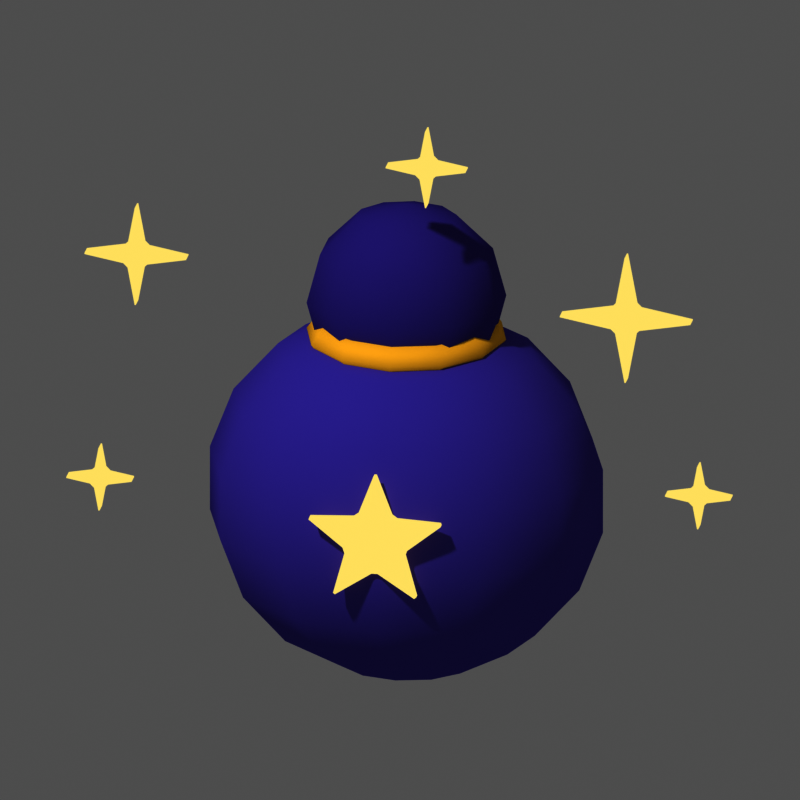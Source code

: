 # Source: mat_poussiere.blend  (saved by Blender 5.3.31; exported with 4.5.12 LTS)
import bpy
from mathutils import Matrix  # noqa: F401  (used for matrix-valued properties, if any)

bpy.ops.wm.read_factory_settings(use_empty=True)
scene = bpy.context.scene
scene.name = 'Scene'

# ---- materials (node trees are filled in below, after node groups)
mat_m_6a5ac0 = bpy.data.materials.new('m_6a5ac0')
mat_m_6a5ac0.diffuse_color = (0.1441, 0.1022, 0.5271, 1.0)
mat_m_5a4aa8 = bpy.data.materials.new('m_5a4aa8')
mat_m_5a4aa8.diffuse_color = (0.1022, 0.06848, 0.3916, 1.0)
mat_m_ffcf4a = bpy.data.materials.new('m_ffcf4a')
mat_m_ffcf4a.diffuse_color = (1.0, 0.624, 0.06848, 1.0)
mat_m_fff0a0_e = bpy.data.materials.new('m_fff0a0_E')
mat_m_fff0a0_e.diffuse_color = (1.0, 0.8714, 0.3515, 1.0)

# ---- material node trees
mat_m_6a5ac0.use_nodes = True; mat_m_6a5ac0.node_tree.nodes.clear()
_N = mat_m_6a5ac0.node_tree.nodes; _L = mat_m_6a5ac0.node_tree.links
n0 = _N.new('ShaderNodeOutputMaterial'); n0.name = 'Material Output'; n0.location = (0, 0)
n1 = _N.new('ShaderNodeBsdfPrincipled'); n1.name = 'Principled BSDF'; n1.location = (0, 0)
n1.inputs[0].default_value = (0.1441, 0.1022, 0.5271, 1.0)
n1.inputs[2].default_value = 1.0
n1.inputs[10].default_value = 0.005
n1.inputs[13].default_value = 0.0
_L.new(n1.outputs[0], n0.inputs[0])
n0.is_active_output = True
mat_m_5a4aa8.use_nodes = True; mat_m_5a4aa8.node_tree.nodes.clear()
_N = mat_m_5a4aa8.node_tree.nodes; _L = mat_m_5a4aa8.node_tree.links
n0 = _N.new('ShaderNodeOutputMaterial'); n0.name = 'Material Output'; n0.location = (0, 0)
n1 = _N.new('ShaderNodeBsdfPrincipled'); n1.name = 'Principled BSDF'; n1.location = (0, 0)
n1.inputs[0].default_value = (0.1022, 0.06848, 0.3916, 1.0)
n1.inputs[2].default_value = 1.0
n1.inputs[10].default_value = 0.005
n1.inputs[13].default_value = 0.0
_L.new(n1.outputs[0], n0.inputs[0])
n0.is_active_output = True
mat_m_ffcf4a.use_nodes = True; mat_m_ffcf4a.node_tree.nodes.clear()
_N = mat_m_ffcf4a.node_tree.nodes; _L = mat_m_ffcf4a.node_tree.links
n0 = _N.new('ShaderNodeOutputMaterial'); n0.name = 'Material Output'; n0.location = (0, 0)
n1 = _N.new('ShaderNodeBsdfPrincipled'); n1.name = 'Principled BSDF'; n1.location = (0, 0)
n1.inputs[0].default_value = (1.0, 0.624, 0.06848, 1.0)
n1.inputs[2].default_value = 1.0
n1.inputs[10].default_value = 0.005
n1.inputs[13].default_value = 0.0
_L.new(n1.outputs[0], n0.inputs[0])
n0.is_active_output = True
mat_m_fff0a0_e.use_nodes = True; mat_m_fff0a0_e.node_tree.nodes.clear()
_N = mat_m_fff0a0_e.node_tree.nodes; _L = mat_m_fff0a0_e.node_tree.links
n0 = _N.new('ShaderNodeOutputMaterial'); n0.name = 'Material Output'; n0.location = (0, 0)
n1 = _N.new('ShaderNodeEmission'); n1.name = 'Emission'; n1.location = (0, 0)
n1.inputs[0].default_value = (1.0, 0.8714, 0.3515, 1.0)
_L.new(n1.outputs[0], n0.inputs[0])
n0.is_active_output = True

# ---- world
world_px_world = bpy.data.worlds.new('px_world'); scene.world = world_px_world
world_px_world.use_nodes = True; world_px_world.node_tree.nodes.clear()
_N = world_px_world.node_tree.nodes; _L = world_px_world.node_tree.links
n0 = _N.new('ShaderNodeBackground'); n0.name = 'Background'; n0.location = (-200, 100)
n0.inputs[0].default_value = (1.0, 1.0, 1.0, 1.0)
n0.inputs[1].default_value = 0.3
n1 = _N.new('ShaderNodeOutputWorld'); n1.name = 'World Output'; n1.location = (200, 100)
_L.new(n0.outputs[0], n1.inputs[0])
n1.is_active_output = True

# ---- cameras
cam_camera = bpy.data.cameras.new('Camera')
cam_camera.type = 'ORTHO'
cam_camera.clip_end = 200.0
cam_camera.ortho_scale = 4.343

# ---- lights
light_sun_001 = bpy.data.lights.new('Sun.001', 'SUN')
light_sun_001.angle = 0.05236
light_sun_001.energy = 2.3

# ---- meshes
me_sph = bpy.data.meshes.new('sph')
me_sph.from_pydata([(0.0, 0.0, 1.045), (0.0, 0.3386, 0.982), (0.0, 0.6364, 0.8005), (0.0, 0.8574, -0.5225), (0.0, 0.3386, -0.982), (0.0, 0.0, -1.045), (0.1881, 0.2932, 0.982), (0.3535, 0.5511, 0.8005), (0.4763, 0.7425, 0.5225), (0.5416, 0.8443, 0.1815), (0.5416, 0.8443, -0.1815), (0.4763, 0.7425, -0.5225), (0.3535, 0.5511, -0.8005), (0.1881, 0.2932, -0.982), (0.3258, 0.1693, 0.982), (0.6123, 0.3182, 0.8005), (0.825, 0.4287, 0.5225), (0.9382, 0.4875, 0.1815), (0.9382, 0.4875, -0.1815), (0.825, 0.4287, -0.5225), (0.6123, 0.3182, -0.8005), (0.3258, 0.1693, -0.982), (0.3762, -1.341e-08, 0.982), (0.7071, -2.682e-08, 0.8005), (0.9526, -2.682e-08, 0.5225), (1.083, -5.364e-08, 0.1815), (1.083, -5.364e-08, -0.1815), (0.9526, -2.682e-08, -0.5225), (0.7071, -2.682e-08, -0.8005), (0.3762, -1.341e-08, -0.982), (0.3258, -0.1693, 0.982), (0.6123, -0.3182, 0.8005), (0.825, -0.4287, 0.5225), (0.9382, -0.4875, 0.1815), (0.9382, -0.4875, -0.1815), (0.825, -0.4287, -0.5225), (0.6123, -0.3182, -0.8005), (0.3258, -0.1693, -0.982), (0.1881, -0.2932, 0.982), (0.3535, -0.5511, 0.8005), (0.4763, -0.7425, 0.5225), (0.5416, -0.8443, 0.1815), (0.5416, -0.8443, -0.1815), (0.4763, -0.7425, -0.5225), (0.3535, -0.5511, -0.8005), (0.1881, -0.2932, -0.982), (-4.47e-08, -0.3386, 0.982), (-8.941e-08, -0.6364, 0.8005), (-2.98e-08, -0.8574, 0.5225), (-2.98e-08, -0.975, 0.1815), (-2.98e-08, -0.975, -0.1815), (-2.98e-08, -0.8574, -0.5225), (-8.941e-08, -0.6364, -0.8005), (-4.47e-08, -0.3386, -0.982), (-0.1881, -0.2932, 0.982), (-0.3535, -0.5511, 0.8005), (-0.4763, -0.7425, 0.5225), (-0.5416, -0.8443, 0.1815), (-0.5416, -0.8443, -0.1815), (-0.4763, -0.7425, -0.5225), (-0.3535, -0.5511, -0.8005), (-0.1881, -0.2932, -0.982), (-0.3258, -0.1693, 0.982), (-0.6123, -0.3182, 0.8005), (-0.825, -0.4287, 0.5225), (-0.9382, -0.4875, 0.1815), (-0.9382, -0.4875, -0.1815), (-0.825, -0.4287, -0.5225), (-0.6123, -0.3182, -0.8005), (-0.3258, -0.1693, -0.982), (-0.3762, 5.364e-08, 0.982), (-0.7071, 1.341e-07, 0.8005), (-0.9526, 5.364e-08, 0.5225), (-1.083, 0.0, 0.1815), (-1.083, 0.0, -0.1815), (-0.9526, 5.364e-08, -0.5225), (-0.7071, 1.341e-07, -0.8005), (-0.3762, 5.364e-08, -0.982), (-0.3258, 0.1693, 0.982), (-0.6123, 0.3182, 0.8005), (-0.825, 0.4287, 0.5225), (-0.9382, 0.4875, 0.1815), (-0.9382, 0.4875, -0.1815), (-0.825, 0.4287, -0.5225), (-0.6123, 0.3182, -0.8005), (-0.3258, 0.1693, -0.982), (-0.1881, 0.2932, 0.982), (-0.3535, 0.5511, 0.8005), (-0.4763, 0.7425, 0.5225), (-0.5416, 0.8443, 0.1815), (-0.5416, 0.8443, -0.1815), (-0.4763, 0.7425, -0.5225), (-0.3535, 0.5511, -0.8005), (-0.1881, 0.2932, -0.982), (2.98e-08, 0.8574, 0.5225), (0.0, 0.975, 0.1815), (0.0, 0.975, -0.1815), (1.49e-07, 0.6364, -0.8005)], [], [(95, 94, 8, 9), (1, 0, 6), (4, 97, 12, 13), (96, 95, 9, 10), (2, 1, 6, 7), (5, 4, 13), (3, 96, 10, 11), (94, 2, 7, 8), (97, 3, 11, 12), (10, 9, 17, 18), (7, 6, 14, 15), (5, 13, 21), (11, 10, 18, 19), (8, 7, 15, 16), (12, 11, 19, 20), (9, 8, 16, 17), (6, 0, 14), (13, 12, 20, 21), (16, 15, 23, 24), (20, 19, 27, 28), (17, 16, 24, 25), (14, 0, 22), (21, 20, 28, 29), (18, 17, 25, 26), (15, 14, 22, 23), (5, 21, 29), (19, 18, 26, 27), (22, 0, 30), (29, 28, 36, 37), (26, 25, 33, 34), (23, 22, 30, 31), (5, 29, 37), (27, 26, 34, 35), (24, 23, 31, 32), (28, 27, 35, 36), (25, 24, 32, 33), (35, 34, 42, 43), (32, 31, 39, 40), (36, 35, 43, 44), (33, 32, 40, 41), (30, 0, 38), (37, 36, 44, 45), (34, 33, 41, 42), (31, 30, 38, 39), (5, 37, 45), (41, 40, 48, 49), (38, 0, 46), (45, 44, 52, 53), (42, 41, 49, 50), (39, 38, 46, 47), (5, 45, 53), (43, 42, 50, 51), (40, 39, 47, 48), (44, 43, 51, 52), (47, 46, 54, 55), (5, 53, 61), (51, 50, 58, 59), (48, 47, 55, 56), (52, 51, 59, 60), (49, 48, 56, 57), (46, 0, 54), (53, 52, 60, 61), (50, 49, 57, 58), (60, 59, 67, 68), (57, 56, 64, 65), (54, 0, 62), (61, 60, 68, 69), (58, 57, 65, 66), (55, 54, 62, 63), (5, 61, 69), (59, 58, 66, 67), (56, 55, 63, 64), (69, 68, 76, 77), (66, 65, 73, 74), (63, 62, 70, 71), (5, 69, 77), (67, 66, 74, 75), (64, 63, 71, 72), (68, 67, 75, 76), (65, 64, 72, 73), (62, 0, 70), (75, 74, 82, 83), (72, 71, 79, 80), (76, 75, 83, 84), (73, 72, 80, 81), (70, 0, 78), (77, 76, 84, 85), (74, 73, 81, 82), (71, 70, 78, 79), (5, 77, 85), (81, 80, 88, 89), (78, 0, 86), (85, 84, 92, 93), (82, 81, 89, 90), (79, 78, 86, 87), (5, 85, 93), (83, 82, 90, 91), (80, 79, 87, 88), (84, 83, 91, 92), (87, 86, 1, 2), (5, 93, 4), (91, 90, 96, 3), (88, 87, 2, 94), (92, 91, 3, 97), (89, 88, 94, 95), (86, 0, 1), (93, 92, 97, 4), (90, 89, 95, 96)])
me_sph.polygons.foreach_set('use_smooth', [True] * 108)
me_sph.materials.append(mat_m_6a5ac0)
me_sph.update()
me_sph_001 = bpy.data.meshes.new('sph.001')
me_sph_001.from_pydata([(0.0, 0.0, 0.55), (0.0, 0.0, -0.55), (0.1616, 0.2002, 0.4763), (0.28, 0.3468, 0.275), (0.3233, 0.4005, 0.0), (0.28, 0.3468, -0.275), (0.1616, 0.2002, -0.4763), (0.2615, 0.07648, 0.4763), (0.453, 0.1325, 0.275), (0.5231, 0.153, 0.0), (0.453, 0.1325, -0.275), (0.2615, 0.07648, -0.4763), (0.2615, -0.07648, 0.4763), (0.453, -0.1325, 0.275), (0.5231, -0.153, 0.0), (0.453, -0.1325, -0.275), (0.2615, -0.07648, -0.4763), (0.1616, -0.2002, 0.4763), (0.28, -0.3468, 0.275), (0.3233, -0.4005, 0.0), (0.28, -0.3468, -0.275), (0.1616, -0.2002, -0.4763), (1.49e-08, -0.2475, 0.4763), (2.98e-08, -0.4287, 0.275), (2.98e-08, -0.495, 0.0), (2.98e-08, -0.4287, -0.275), (1.49e-08, -0.2475, -0.4763), (-0.1616, -0.2002, 0.4763), (-0.28, -0.3468, 0.275), (-0.3233, -0.4005, 0.0), (-0.28, -0.3468, -0.275), (-0.1616, -0.2002, -0.4763), (-0.2615, -0.07648, 0.4763), (-0.453, -0.1325, 0.275), (-0.5231, -0.153, 0.0), (-0.453, -0.1325, -0.275), (-0.2615, -0.07648, -0.4763), (-0.2615, 0.07648, 0.4763), (-0.453, 0.1325, 0.275), (-0.5231, 0.153, 0.0), (-0.453, 0.1325, -0.275), (-0.2615, 0.07648, -0.4763), (-0.1616, 0.2002, 0.4763), (-0.28, 0.3468, 0.275), (-0.3233, 0.4005, 0.0), (-0.28, 0.3468, -0.275), (-0.1616, 0.2002, -0.4763), (-1.49e-08, 0.2475, 0.4763), (-5.96e-08, 0.4287, 0.275), (-2.98e-08, 0.495, 0.0), (-5.96e-08, 0.4287, -0.275), (-1.49e-08, 0.2475, -0.4763)], [], [(51, 50, 5, 6), (49, 48, 3, 4), (47, 0, 2), (1, 51, 6), (50, 49, 4, 5), (48, 47, 2, 3), (1, 6, 11), (5, 4, 9, 10), (3, 2, 7, 8), (6, 5, 10, 11), (4, 3, 8, 9), (2, 0, 7), (1, 11, 16), (10, 9, 14, 15), (8, 7, 12, 13), (11, 10, 15, 16), (9, 8, 13, 14), (7, 0, 12), (1, 16, 21), (15, 14, 19, 20), (13, 12, 17, 18), (16, 15, 20, 21), (14, 13, 18, 19), (12, 0, 17), (20, 19, 24, 25), (18, 17, 22, 23), (21, 20, 25, 26), (19, 18, 23, 24), (17, 0, 22), (1, 21, 26), (23, 22, 27, 28), (26, 25, 30, 31), (24, 23, 28, 29), (22, 0, 27), (1, 26, 31), (25, 24, 29, 30), (31, 30, 35, 36), (29, 28, 33, 34), (27, 0, 32), (1, 31, 36), (30, 29, 34, 35), (28, 27, 32, 33), (36, 35, 40, 41), (34, 33, 38, 39), (32, 0, 37), (1, 36, 41), (35, 34, 39, 40), (33, 32, 37, 38), (41, 40, 45, 46), (39, 38, 43, 44), (37, 0, 42), (1, 41, 46), (40, 39, 44, 45), (38, 37, 42, 43), (46, 45, 50, 51), (44, 43, 48, 49), (42, 0, 47), (1, 46, 51), (45, 44, 49, 50), (43, 42, 47, 48)])
me_sph_001.polygons.foreach_set('use_smooth', [True] * 60)
me_sph_001.materials.append(mat_m_5a4aa8)
me_sph_001.update()
me_torus = bpy.data.meshes.new('torus')
me_torus.from_pydata([(0.55, 0.0, 0.0), (0.4809, 0.0, 0.09511), (0.3691, 0.0, 0.05878), (0.3691, 0.0, -0.05878), (0.4809, 0.0, -0.09511), (0.4763, 0.275, 0.0), (0.4165, 0.2405, 0.09511), (0.3196, 0.1845, 0.05878), (0.3196, 0.1845, -0.05878), (0.4165, 0.2405, -0.09511), (0.275, 0.4763, 0.0), (0.2405, 0.4165, 0.09511), (0.1845, 0.3196, 0.05878), (0.1845, 0.3196, -0.05878), (0.2405, 0.4165, -0.09511), (3.368e-17, 0.55, 0.0), (2.945e-17, 0.4809, 0.09511), (2.26e-17, 0.3691, 0.05878), (2.26e-17, 0.3691, -0.05878), (2.945e-17, 0.4809, -0.09511), (-0.275, 0.4763, 0.0), (-0.2405, 0.4165, 0.09511), (-0.1845, 0.3196, 0.05878), (-0.1845, 0.3196, -0.05878), (-0.2405, 0.4165, -0.09511), (-0.4763, 0.275, 0.0), (-0.4165, 0.2405, 0.09511), (-0.3196, 0.1845, 0.05878), (-0.3196, 0.1845, -0.05878), (-0.4165, 0.2405, -0.09511), (-0.55, 6.736e-17, 0.0), (-0.4809, 5.889e-17, 0.09511), (-0.3691, 4.52e-17, 0.05878), (-0.3691, 4.52e-17, -0.05878), (-0.4809, 5.889e-17, -0.09511), (-0.4763, -0.275, 0.0), (-0.4165, -0.2405, 0.09511), (-0.3196, -0.1845, 0.05878), (-0.3196, -0.1845, -0.05878), (-0.4165, -0.2405, -0.09511), (-0.275, -0.4763, 0.0), (-0.2405, -0.4165, 0.09511), (-0.1845, -0.3196, 0.05878), (-0.1845, -0.3196, -0.05878), (-0.2405, -0.4165, -0.09511), (-1.01e-16, -0.55, 0.0), (-8.834e-17, -0.4809, 0.09511), (-6.78e-17, -0.3691, 0.05878), (-6.78e-17, -0.3691, -0.05878), (-8.834e-17, -0.4809, -0.09511), (0.275, -0.4763, 0.0), (0.2405, -0.4165, 0.09511), (0.1845, -0.3196, 0.05878), (0.1845, -0.3196, -0.05878), (0.2405, -0.4165, -0.09511), (0.4763, -0.275, 0.0), (0.4165, -0.2405, 0.09511), (0.3196, -0.1845, 0.05878), (0.3196, -0.1845, -0.05878), (0.4165, -0.2405, -0.09511)], [], [(0, 5, 6, 1), (1, 6, 7, 2), (2, 7, 8, 3), (3, 8, 9, 4), (4, 9, 5, 0), (5, 10, 11, 6), (6, 11, 12, 7), (7, 12, 13, 8), (8, 13, 14, 9), (9, 14, 10, 5), (10, 15, 16, 11), (11, 16, 17, 12), (12, 17, 18, 13), (13, 18, 19, 14), (14, 19, 15, 10), (15, 20, 21, 16), (16, 21, 22, 17), (17, 22, 23, 18), (18, 23, 24, 19), (19, 24, 20, 15), (20, 25, 26, 21), (21, 26, 27, 22), (22, 27, 28, 23), (23, 28, 29, 24), (24, 29, 25, 20), (25, 30, 31, 26), (26, 31, 32, 27), (27, 32, 33, 28), (28, 33, 34, 29), (29, 34, 30, 25), (30, 35, 36, 31), (31, 36, 37, 32), (32, 37, 38, 33), (33, 38, 39, 34), (34, 39, 35, 30), (35, 40, 41, 36), (36, 41, 42, 37), (37, 42, 43, 38), (38, 43, 44, 39), (39, 44, 40, 35), (40, 45, 46, 41), (41, 46, 47, 42), (42, 47, 48, 43), (43, 48, 49, 44), (44, 49, 45, 40), (45, 50, 51, 46), (46, 51, 52, 47), (47, 52, 53, 48), (48, 53, 54, 49), (49, 54, 50, 45), (50, 55, 56, 51), (51, 56, 57, 52), (52, 57, 58, 53), (53, 58, 59, 54), (54, 59, 55, 50), (55, 0, 1, 56), (56, 1, 2, 57), (57, 2, 3, 58), (58, 3, 4, 59), (59, 4, 0, 55)])
me_torus.polygons.foreach_set('use_smooth', [True] * 60)
me_torus.materials.append(mat_m_ffcf4a)
me_torus.update()
me_poly = bpy.data.meshes.new('poly')
me_poly.from_pydata([(2.449e-17, -0.04, 0.4), (-0.09992, -0.04, 0.1375), (-0.3804, -0.04, 0.1236), (-0.1617, -0.04, -0.05253), (-0.2351, -0.04, -0.3236), (-3.123e-17, -0.04, -0.17), (0.2351, -0.04, -0.3236), (0.1617, -0.04, -0.05253), (0.3804, -0.04, 0.1236), (0.09992, -0.04, 0.1375), (2.449e-17, 0.04, 0.4), (-0.09992, 0.04, 0.1375), (-0.3804, 0.04, 0.1236), (-0.1617, 0.04, -0.05253), (-0.2351, 0.04, -0.3236), (-3.123e-17, 0.04, -0.17), (0.2351, 0.04, -0.3236), (0.1617, 0.04, -0.05253), (0.3804, 0.04, 0.1236), (0.09992, 0.04, 0.1375)], [], [(9, 0, 1, 2, 3, 4, 5, 6, 7, 8), (10, 19, 18, 17, 16, 15, 14, 13, 12, 11), (0, 10, 11, 1), (1, 11, 12, 2), (2, 12, 13, 3), (3, 13, 14, 4), (4, 14, 15, 5), (5, 15, 16, 6), (6, 16, 17, 7), (7, 17, 18, 8), (8, 18, 19, 9), (9, 19, 10, 0)])
me_poly.materials.append(mat_m_fff0a0_e)
me_poly.update()
me_poly_001 = bpy.data.meshes.new('poly.001')
me_poly_001.from_pydata([(1.837e-17, -0.06, 0.3), (-0.04667, -0.06, 0.04667), (-0.3, -0.06, 3.674e-17), (-0.04667, -0.06, -0.04667), (-5.511e-17, -0.06, -0.3), (0.04667, -0.06, -0.04667), (0.3, -0.06, -7.348e-17), (0.04667, -0.06, 0.04667), (1.837e-17, 0.06, 0.3), (-0.04667, 0.06, 0.04667), (-0.3, 0.06, 3.674e-17), (-0.04667, 0.06, -0.04667), (-5.511e-17, 0.06, -0.3), (0.04667, 0.06, -0.04667), (0.3, 0.06, -7.348e-17), (0.04667, 0.06, 0.04667)], [], [(7, 0, 1, 2, 3, 4, 5, 6), (8, 15, 14, 13, 12, 11, 10, 9), (0, 8, 9, 1), (1, 9, 10, 2), (2, 10, 11, 3), (3, 11, 12, 4), (4, 12, 13, 5), (5, 13, 14, 6), (6, 14, 15, 7), (7, 15, 8, 0)])
me_poly_001.materials.append(mat_m_fff0a0_e)
me_poly_001.update()
me_poly_002 = bpy.data.meshes.new('poly.002')
me_poly_002.from_pydata([(2.327e-17, -0.06, 0.38), (-0.05911, -0.06, 0.05911), (-0.38, -0.06, 4.654e-17), (-0.05911, -0.06, -0.05911), (-6.98e-17, -0.06, -0.38), (0.05911, -0.06, -0.05911), (0.38, -0.06, -9.307e-17), (0.05911, -0.06, 0.05911), (2.327e-17, 0.06, 0.38), (-0.05911, 0.06, 0.05911), (-0.38, 0.06, 4.654e-17), (-0.05911, 0.06, -0.05911), (-6.98e-17, 0.06, -0.38), (0.05911, 0.06, -0.05911), (0.38, 0.06, -9.307e-17), (0.05911, 0.06, 0.05911)], [], [(7, 0, 1, 2, 3, 4, 5, 6), (8, 15, 14, 13, 12, 11, 10, 9), (0, 8, 9, 1), (1, 9, 10, 2), (2, 10, 11, 3), (3, 11, 12, 4), (4, 12, 13, 5), (5, 13, 14, 6), (6, 14, 15, 7), (7, 15, 8, 0)])
me_poly_002.materials.append(mat_m_fff0a0_e)
me_poly_002.update()
me_poly_003 = bpy.data.meshes.new('poly.003')
me_poly_003.from_pydata([(1.47e-17, -0.06, 0.24), (-0.03734, -0.06, 0.03734), (-0.24, -0.06, 2.939e-17), (-0.03734, -0.06, -0.03734), (-4.409e-17, -0.06, -0.24), (0.03734, -0.06, -0.03734), (0.24, -0.06, -5.878e-17), (0.03734, -0.06, 0.03734), (1.47e-17, 0.06, 0.24), (-0.03734, 0.06, 0.03734), (-0.24, 0.06, 2.939e-17), (-0.03734, 0.06, -0.03734), (-4.409e-17, 0.06, -0.24), (0.03734, 0.06, -0.03734), (0.24, 0.06, -5.878e-17), (0.03734, 0.06, 0.03734)], [], [(7, 0, 1, 2, 3, 4, 5, 6), (8, 15, 14, 13, 12, 11, 10, 9), (0, 8, 9, 1), (1, 9, 10, 2), (2, 10, 11, 3), (3, 11, 12, 4), (4, 12, 13, 5), (5, 13, 14, 6), (6, 14, 15, 7), (7, 15, 8, 0)])
me_poly_003.materials.append(mat_m_fff0a0_e)
me_poly_003.update()
me_poly_004 = bpy.data.meshes.new('poly.004')
me_poly_004.from_pydata([(1.225e-17, -0.06, 0.2), (-0.03111, -0.06, 0.03111), (-0.2, -0.06, 2.449e-17), (-0.03111, -0.06, -0.03111), (-3.674e-17, -0.06, -0.2), (0.03111, -0.06, -0.03111), (0.2, -0.06, -4.899e-17), (0.03111, -0.06, 0.03111), (1.225e-17, 0.06, 0.2), (-0.03111, 0.06, 0.03111), (-0.2, 0.06, 2.449e-17), (-0.03111, 0.06, -0.03111), (-3.674e-17, 0.06, -0.2), (0.03111, 0.06, -0.03111), (0.2, 0.06, -4.899e-17), (0.03111, 0.06, 0.03111)], [], [(7, 0, 1, 2, 3, 4, 5, 6), (8, 15, 14, 13, 12, 11, 10, 9), (0, 8, 9, 1), (1, 9, 10, 2), (2, 10, 11, 3), (3, 11, 12, 4), (4, 12, 13, 5), (5, 13, 14, 6), (6, 14, 15, 7), (7, 15, 8, 0)])
me_poly_004.materials.append(mat_m_fff0a0_e)
me_poly_004.update()
me_poly_005 = bpy.data.meshes.new('poly.005')
me_poly_005.from_pydata([(1.225e-17, -0.06, 0.2), (-0.03111, -0.06, 0.03111), (-0.2, -0.06, 2.449e-17), (-0.03111, -0.06, -0.03111), (-3.674e-17, -0.06, -0.2), (0.03111, -0.06, -0.03111), (0.2, -0.06, -4.899e-17), (0.03111, -0.06, 0.03111), (1.225e-17, 0.06, 0.2), (-0.03111, 0.06, 0.03111), (-0.2, 0.06, 2.449e-17), (-0.03111, 0.06, -0.03111), (-3.674e-17, 0.06, -0.2), (0.03111, 0.06, -0.03111), (0.2, 0.06, -4.899e-17), (0.03111, 0.06, 0.03111)], [], [(7, 0, 1, 2, 3, 4, 5, 6), (8, 15, 14, 13, 12, 11, 10, 9), (0, 8, 9, 1), (1, 9, 10, 2), (2, 10, 11, 3), (3, 11, 12, 4), (4, 12, 13, 5), (5, 13, 14, 6), (6, 14, 15, 7), (7, 15, 8, 0)])
me_poly_005.materials.append(mat_m_fff0a0_e)
me_poly_005.update()

# ---- objects
ob_sph = bpy.data.objects.new('sph', me_sph)
ob_sph_001 = bpy.data.objects.new('sph.001', me_sph_001)
ob_torus = bpy.data.objects.new('torus', me_torus)
ob_poly = bpy.data.objects.new('poly', me_poly)
ob_poly_001 = bpy.data.objects.new('poly.001', me_poly_001)
ob_poly_002 = bpy.data.objects.new('poly.002', me_poly_002)
ob_poly_003 = bpy.data.objects.new('poly.003', me_poly_003)
ob_poly_004 = bpy.data.objects.new('poly.004', me_poly_004)
ob_poly_005 = bpy.data.objects.new('poly.005', me_poly_005)
ob_camera = bpy.data.objects.new('Camera', cam_camera)
ob_sun = bpy.data.objects.new('Sun', light_sun_001)

# ---- transforms, parenting, visibility, modifiers, constraints
ob_sph.location = (0.0, 0.0, 0.95)
ob_sph_001.location = (0.0, 0.0, 2.05)
ob_torus.location = (0.0, 0.0, 1.85)
ob_poly.location = (0.0, -0.98, 1.0)
_m = ob_poly.modifiers.new('bevel', 'BEVEL')
_m.width = 0.02
_m.width_pct = 0.02
ob_poly_001.location = (-1.4, -0.5, 2.4)
_m = ob_poly_001.modifiers.new('bevel', 'BEVEL')
_m.width = 0.02
_m.width_pct = 0.02
ob_poly_002.location = (1.3, -0.5, 2.2)
_m = ob_poly_002.modifiers.new('bevel', 'BEVEL')
_m.width = 0.02
_m.width_pct = 0.02
ob_poly_003.location = (0.2, -0.5, 3.0)
_m = ob_poly_003.modifiers.new('bevel', 'BEVEL')
_m.width = 0.02
_m.width_pct = 0.02
ob_poly_004.location = (1.7, -0.5, 1.2)
_m = ob_poly_004.modifiers.new('bevel', 'BEVEL')
_m.width = 0.02
_m.width_pct = 0.02
ob_poly_005.location = (-1.6, -0.5, 1.1)
_m = ob_poly_005.modifiers.new('bevel', 'BEVEL')
_m.width = 0.02
_m.width_pct = 0.02
ob_camera.location = (9.673, -55.07, 21.8)
ob_camera.rotation_euler = (1.222, -3.555e-09, 0.1745)
ob_sun.location = (0.0, 0.0, 0.0)
ob_sun.rotation_euler = (0.7019, -5.523e-09, -0.4582)

# ---- collection membership
scene.collection.objects.link(ob_sph)
scene.collection.objects.link(ob_sph_001)
scene.collection.objects.link(ob_torus)
scene.collection.objects.link(ob_poly)
scene.collection.objects.link(ob_poly_001)
scene.collection.objects.link(ob_poly_002)
scene.collection.objects.link(ob_poly_003)
scene.collection.objects.link(ob_poly_004)
scene.collection.objects.link(ob_poly_005)
scene.collection.objects.link(ob_camera)
scene.collection.objects.link(ob_sun)

# ---- scene / render settings (as saved in the file)
scene.camera = ob_camera
scene.frame_start = 1; scene.frame_end = 250; scene.frame_set(1)
scene.render.engine = 'CYCLES'
scene.render.resolution_x = 144
scene.render.resolution_y = 144
scene.render.film_transparent = True
scene.render.bake_bias = 0.0
scene.render.bake_samples = 0
scene.render.compositor_device = 'GPU'
scene.cycles.use_denoising = False
scene.cycles.samples = 40
scene.cycles.seed = 1
scene.eevee.use_volume_custom_range = False
scene.eevee.fast_gi_thickness_near = 0.1
scene.eevee.fast_gi_thickness_far = 0.0
scene.eevee.ray_tracing_options.screen_trace_thickness = 0.1
scene.view_settings.view_transform = 'Raw'
bpy.context.view_layer.update()
